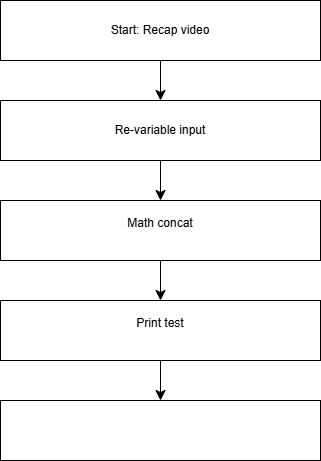

The diagram above was exported from draw.io. Its source (the exported page's mxGraphModel, read from the mxfile embedded in the PNG):
<mxGraphModel dx="512" dy="579" grid="1" gridSize="10" guides="1" tooltips="1" connect="1" arrows="1" fold="1" page="1" pageScale="1" pageWidth="850" pageHeight="1100" math="0" shadow="0">
  <root>
    <mxCell id="0" />
    <mxCell id="1" parent="0" />
    <mxCell id="vzFqgEQsZ1dPjzDmW4wO-3" edge="1" parent="1" source="vzFqgEQsZ1dPjzDmW4wO-1" style="edgeStyle=none;curved=1;rounded=0;orthogonalLoop=1;jettySize=auto;html=1;fontSize=12;startSize=8;endSize=8;" target="vzFqgEQsZ1dPjzDmW4wO-2" value="">
      <mxGeometry relative="1" as="geometry" />
    </mxCell>
    <mxCell id="vzFqgEQsZ1dPjzDmW4wO-1" parent="1" style="rounded=0;whiteSpace=wrap;html=1;" value="Start: Recap video" vertex="1">
      <mxGeometry height="60" width="320" x="120" y="10" as="geometry" />
    </mxCell>
    <mxCell id="vzFqgEQsZ1dPjzDmW4wO-6" edge="1" parent="1" source="vzFqgEQsZ1dPjzDmW4wO-2" style="edgeStyle=none;curved=1;rounded=0;orthogonalLoop=1;jettySize=auto;html=1;fontSize=12;startSize=8;endSize=8;" target="vzFqgEQsZ1dPjzDmW4wO-5" value="">
      <mxGeometry relative="1" as="geometry" />
    </mxCell>
    <mxCell id="vzFqgEQsZ1dPjzDmW4wO-2" parent="1" style="rounded=0;whiteSpace=wrap;html=1;" value="Re-variable input" vertex="1">
      <mxGeometry height="60" width="320" x="120" y="110" as="geometry" />
    </mxCell>
    <mxCell id="vzFqgEQsZ1dPjzDmW4wO-8" edge="1" parent="1" source="vzFqgEQsZ1dPjzDmW4wO-5" style="edgeStyle=none;curved=1;rounded=0;orthogonalLoop=1;jettySize=auto;html=1;fontSize=12;startSize=8;endSize=8;" target="vzFqgEQsZ1dPjzDmW4wO-7" value="">
      <mxGeometry relative="1" as="geometry" />
    </mxCell>
    <mxCell id="vzFqgEQsZ1dPjzDmW4wO-5" parent="1" style="rounded=0;whiteSpace=wrap;html=1;" value="&#10;Math concat&#10;&#10;" vertex="1">
      <mxGeometry height="60" width="320" x="120" y="210" as="geometry" />
    </mxCell>
    <mxCell id="vzFqgEQsZ1dPjzDmW4wO-10" edge="1" parent="1" source="vzFqgEQsZ1dPjzDmW4wO-7" style="edgeStyle=none;curved=1;rounded=0;orthogonalLoop=1;jettySize=auto;html=1;fontSize=12;startSize=8;endSize=8;" target="vzFqgEQsZ1dPjzDmW4wO-9" value="">
      <mxGeometry relative="1" as="geometry" />
    </mxCell>
    <mxCell id="vzFqgEQsZ1dPjzDmW4wO-7" parent="1" style="rounded=0;whiteSpace=wrap;html=1;" value="&#10;Print test&#10;&#10;" vertex="1">
      <mxGeometry height="60" width="320" x="120" y="310" as="geometry" />
    </mxCell>
    <mxCell id="vzFqgEQsZ1dPjzDmW4wO-9" parent="1" style="rounded=0;whiteSpace=wrap;html=1;" value="" vertex="1">
      <mxGeometry height="60" width="320" x="120" y="410" as="geometry" />
    </mxCell>
  </root>
</mxGraphModel>